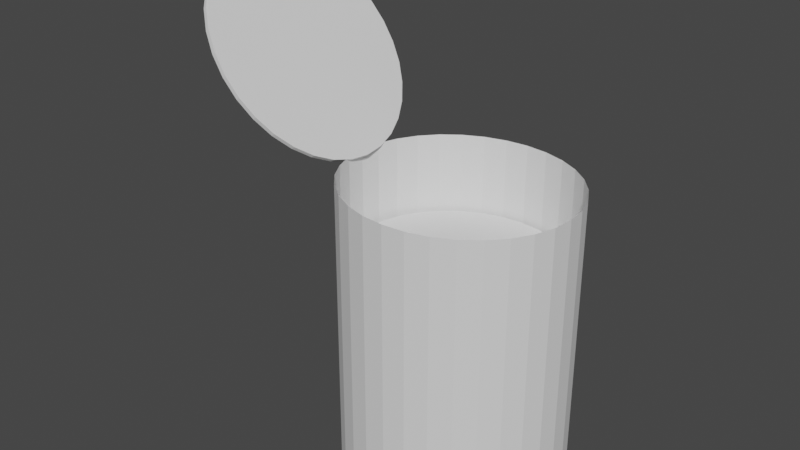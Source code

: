 # Source: CatFoodBrown.blend  (saved by Blender 2.82.7; exported with 4.5.12 LTS)
import bpy
from mathutils import Matrix  # noqa: F401  (used for matrix-valued properties, if any)

bpy.ops.wm.read_factory_settings(use_empty=True)
scene = bpy.context.scene
scene.name = 'Scene'

# ---- collections
col_collection = bpy.data.collections.new('Collection'); scene.collection.children.link(col_collection)

# ---- world
world_world = bpy.data.worlds.new('World'); scene.world = world_world
world_world.use_nodes = True; world_world.node_tree.nodes.clear()
_N = world_world.node_tree.nodes; _L = world_world.node_tree.links
n0 = _N.new('ShaderNodeOutputWorld'); n0.name = 'World Output'; n0.location = (300, 300)
n1 = _N.new('ShaderNodeBackground'); n1.name = 'Background'; n1.location = (10, 300)
n1.inputs[0].default_value = (0.05088, 0.05088, 0.05088, 1.0)
_L.new(n1.outputs[0], n0.inputs[0])
n0.is_active_output = True
world_world.color = (0.05088, 0.05088, 0.05088)
world_world.use_sun_shadow = False
world_world.sun_shadow_jitter_overblur = 0.0

# ---- meshes
me_cylinder = bpy.data.meshes.new('Cylinder')
me_cylinder.from_pydata([(0.0, 1.0, -1.0), (0.0, 1.0, 1.0), (0.1951, 0.9808, -1.0), (0.1951, 0.9808, 1.0), (0.3827, 0.9239, -1.0), (0.3827, 0.9239, 1.0), (0.5556, 0.8315, -1.0), (0.5556, 0.8315, 1.0), (0.7071, 0.7071, -1.0), (0.7071, 0.7071, 1.0), (0.8315, 0.5556, -1.0), (0.8315, 0.5556, 1.0), (0.9239, 0.3827, -1.0), (0.9239, 0.3827, 1.0), (0.9808, 0.1951, -1.0), (0.9808, 0.1951, 1.0), (1.0, 7.55e-08, -1.0), (1.0, 7.55e-08, 1.0), (0.9808, -0.1951, -1.0), (0.9808, -0.1951, 1.0), (0.9239, -0.3827, -1.0), (0.9239, -0.3827, 1.0), (0.8315, -0.5556, -1.0), (0.8315, -0.5556, 1.0), (0.7071, -0.7071, -1.0), (0.7071, -0.7071, 1.0), (0.5556, -0.8315, -1.0), (0.5556, -0.8315, 1.0), (0.3827, -0.9239, -1.0), (0.3827, -0.9239, 1.0), (0.1951, -0.9808, -1.0), (0.1951, -0.9808, 1.0), (-3.258e-07, -1.0, -1.0), (-3.258e-07, -1.0, 1.0), (-0.1951, -0.9808, -1.0), (-0.1951, -0.9808, 1.0), (-0.3827, -0.9239, -1.0), (-0.3827, -0.9239, 1.0), (-0.5556, -0.8315, -1.0), (-0.5556, -0.8315, 1.0), (-0.7071, -0.7071, -1.0), (-0.7071, -0.7071, 1.0), (-0.8315, -0.5556, -1.0), (-0.8315, -0.5556, 1.0), (-0.9239, -0.3827, -1.0), (-0.9239, -0.3827, 1.0), (-0.9808, -0.1951, -1.0), (-0.9808, -0.1951, 1.0), (-1.0, 9.656e-07, -1.0), (-1.0, 9.656e-07, 1.0), (-0.9808, 0.1951, -1.0), (-0.9808, 0.1951, 1.0), (-0.9239, 0.3827, -1.0), (-0.9239, 0.3827, 1.0), (-0.8315, 0.5556, -1.0), (-0.8315, 0.5556, 1.0), (-0.7071, 0.7071, -1.0), (-0.7071, 0.7071, 1.0), (-0.5556, 0.8315, -1.0), (-0.5556, 0.8315, 1.0), (-0.3827, 0.9239, -1.0), (-0.3827, 0.9239, 1.0), (-0.1951, 0.9808, -1.0), (-0.1951, 0.9808, 1.0), (0.002349, 1.04, -1.272), (0.002349, 1.04, 1.796), (0.2111, 1.019, -1.272), (0.2111, 1.019, 1.796), (0.4118, 0.9591, -1.272), (0.4118, 0.9591, 1.796), (0.5967, 0.8611, -1.272), (0.5967, 0.8611, 1.796), (0.7588, 0.7293, -1.272), (0.7588, 0.7293, 1.796), (0.8919, 0.5687, -1.272), (0.8919, 0.5687, 1.796), (0.9907, 0.3855, -1.272), (0.9907, 0.3855, 1.796), (1.052, 0.1867, -1.272), (1.052, 0.1867, 1.796), (1.072, -0.0201, -1.272), (1.072, -0.0201, 1.796), (1.052, -0.2269, -1.272), (1.052, -0.2269, 1.796), (0.9907, -0.4257, -1.272), (0.9907, -0.4257, 1.796), (0.8919, -0.6089, -1.272), (0.8919, -0.6089, 1.796), (0.7588, -0.7695, -1.272), (0.7588, -0.7695, 1.796), (0.5967, -0.9013, -1.272), (0.5967, -0.9013, 1.796), (0.4118, -0.9993, -1.272), (0.4118, -0.9993, 1.796), (0.2111, -1.06, -1.272), (0.2111, -1.06, 1.796), (0.002349, -1.08, -1.272), (0.002349, -1.08, 1.796), (-0.2064, -1.06, -1.272), (-0.2064, -1.06, 1.796), (-0.4071, -0.9993, -1.272), (-0.4071, -0.9993, 1.796), (-0.592, -0.9013, -1.272), (-0.592, -0.9013, 1.796), (-0.7541, -0.7695, -1.272), (-0.7541, -0.7695, 1.796), (-0.8872, -0.6089, -1.272), (-0.8872, -0.6089, 1.796), (-0.986, -0.4257, -1.272), (-0.986, -0.4257, 1.796), (-1.047, -0.2269, -1.272), (-1.047, -0.2269, 1.796), (-1.067, -0.0201, -1.272), (-1.067, -0.0201, 1.796), (-1.047, 0.1867, -1.272), (-1.047, 0.1867, 1.796), (-0.986, 0.3855, -1.272), (-0.986, 0.3855, 1.796), (-0.8872, 0.5687, -1.272), (-0.8872, 0.5687, 1.796), (-0.7541, 0.7293, -1.272), (-0.7541, 0.7293, 1.796), (-0.592, 0.8611, -1.272), (-0.592, 0.8611, 1.796), (-0.4071, 0.9591, -1.272), (-0.4071, 0.9591, 1.796), (-0.2064, 1.019, -1.272), (-0.2064, 1.019, 1.796), (-1.69, 1.04, 2.64), (-1.659, 1.04, 2.666), (-1.562, 1.019, 2.463), (-1.531, 1.019, 2.489), (-1.439, 0.9591, 2.294), (-1.408, 0.9591, 2.32), (-1.326, 0.8611, 2.137), (-1.295, 0.8611, 2.163), (-1.227, 0.7293, 2.0), (-1.195, 0.7293, 2.026), (-1.145, 0.5687, 1.887), (-1.114, 0.5687, 1.913), (-1.084, 0.3855, 1.803), (-1.053, 0.3855, 1.829), (-1.047, 0.1867, 1.752), (-1.016, 0.1867, 1.778), (-1.035, -0.0201, 1.734), (-1.003, -0.0201, 1.76), (-1.047, -0.2269, 1.752), (-1.016, -0.2269, 1.778), (-1.084, -0.4257, 1.803), (-1.053, -0.4257, 1.829), (-1.145, -0.6089, 1.887), (-1.114, -0.6089, 1.913), (-1.227, -0.7695, 2.0), (-1.195, -0.7695, 2.026), (-1.326, -0.9013, 2.137), (-1.295, -0.9013, 2.163), (-1.439, -0.9993, 2.294), (-1.408, -0.9993, 2.32), (-1.562, -1.06, 2.463), (-1.531, -1.06, 2.489), (-1.69, -1.08, 2.64), (-1.659, -1.08, 2.666), (-1.818, -1.06, 2.817), (-1.786, -1.06, 2.843), (-1.941, -0.9993, 2.987), (-1.909, -0.9993, 3.013), (-2.054, -0.9013, 3.143), (-2.023, -0.9013, 3.169), (-2.153, -0.7695, 3.281), (-2.122, -0.7695, 3.307), (-2.235, -0.6089, 3.393), (-2.203, -0.6089, 3.419), (-2.295, -0.4257, 3.477), (-2.264, -0.4257, 3.503), (-2.333, -0.2269, 3.528), (-2.301, -0.2269, 3.554), (-2.345, -0.0201, 3.546), (-2.314, -0.0201, 3.572), (-2.333, 0.1867, 3.528), (-2.301, 0.1867, 3.554), (-2.295, 0.3855, 3.477), (-2.264, 0.3855, 3.503), (-2.235, 0.5687, 3.393), (-2.203, 0.5687, 3.419), (-2.153, 0.7293, 3.281), (-2.122, 0.7293, 3.307), (-2.054, 0.8611, 3.143), (-2.023, 0.8611, 3.169), (-1.941, 0.9591, 2.987), (-1.909, 0.9591, 3.013), (-1.818, 1.019, 2.817), (-1.786, 1.019, 2.843)], [], [(0, 1, 3, 2), (2, 3, 5, 4), (4, 5, 7, 6), (6, 7, 9, 8), (8, 9, 11, 10), (10, 11, 13, 12), (12, 13, 15, 14), (14, 15, 17, 16), (16, 17, 19, 18), (18, 19, 21, 20), (20, 21, 23, 22), (22, 23, 25, 24), (24, 25, 27, 26), (26, 27, 29, 28), (28, 29, 31, 30), (30, 31, 33, 32), (32, 33, 35, 34), (34, 35, 37, 36), (36, 37, 39, 38), (38, 39, 41, 40), (40, 41, 43, 42), (42, 43, 45, 44), (44, 45, 47, 46), (46, 47, 49, 48), (48, 49, 51, 50), (50, 51, 53, 52), (52, 53, 55, 54), (54, 55, 57, 56), (56, 57, 59, 58), (58, 59, 61, 60), (3, 1, 63, 61, 59, 57, 55, 53, 51, 49, 47, 45, 43, 41, 39, 37, 35, 33, 31, 29, 27, 25, 23, 21, 19, 17, 15, 13, 11, 9, 7, 5), (60, 61, 63, 62), (62, 63, 1, 0), (0, 2, 4, 6, 8, 10, 12, 14, 16, 18, 20, 22, 24, 26, 28, 30, 32, 34, 36, 38, 40, 42, 44, 46, 48, 50, 52, 54, 56, 58, 60, 62), (64, 65, 67, 66), (66, 67, 69, 68), (68, 69, 71, 70), (70, 71, 73, 72), (72, 73, 75, 74), (74, 75, 77, 76), (76, 77, 79, 78), (78, 79, 81, 80), (80, 81, 83, 82), (82, 83, 85, 84), (84, 85, 87, 86), (86, 87, 89, 88), (88, 89, 91, 90), (90, 91, 93, 92), (92, 93, 95, 94), (94, 95, 97, 96), (96, 97, 99, 98), (98, 99, 101, 100), (100, 101, 103, 102), (102, 103, 105, 104), (104, 105, 107, 106), (106, 107, 109, 108), (108, 109, 111, 110), (110, 111, 113, 112), (112, 113, 115, 114), (114, 115, 117, 116), (116, 117, 119, 118), (118, 119, 121, 120), (120, 121, 123, 122), (122, 123, 125, 124), (124, 125, 127, 126), (126, 127, 65, 64), (64, 66, 68, 70, 72, 74, 76, 78, 80, 82, 84, 86, 88, 90, 92, 94, 96, 98, 100, 102, 104, 106, 108, 110, 112, 114, 116, 118, 120, 122, 124, 126), (128, 129, 131, 130), (130, 131, 133, 132), (132, 133, 135, 134), (134, 135, 137, 136), (136, 137, 139, 138), (138, 139, 141, 140), (140, 141, 143, 142), (142, 143, 145, 144), (144, 145, 147, 146), (146, 147, 149, 148), (148, 149, 151, 150), (150, 151, 153, 152), (152, 153, 155, 154), (154, 155, 157, 156), (156, 157, 159, 158), (158, 159, 161, 160), (160, 161, 163, 162), (162, 163, 165, 164), (164, 165, 167, 166), (166, 167, 169, 168), (168, 169, 171, 170), (170, 171, 173, 172), (172, 173, 175, 174), (174, 175, 177, 176), (176, 177, 179, 178), (178, 179, 181, 180), (180, 181, 183, 182), (182, 183, 185, 184), (184, 185, 187, 186), (186, 187, 189, 188), (131, 129, 191, 189, 187, 185, 183, 181, 179, 177, 175, 173, 171, 169, 167, 165, 163, 161, 159, 157, 155, 153, 151, 149, 147, 145, 143, 141, 139, 137, 135, 133), (188, 189, 191, 190), (190, 191, 129, 128), (128, 130, 132, 134, 136, 138, 140, 142, 144, 146, 148, 150, 152, 154, 156, 158, 160, 162, 164, 166, 168, 170, 172, 174, 176, 178, 180, 182, 184, 186, 188, 190)])
_uv = me_cylinder.uv_layers.new(name='UVMap')
_uv.uv.foreach_set('vector', [1.0, 0.5, 1.0, 1.0, 0.9688, 1.0, 0.9688, 0.5, 0.9688, 0.5, 0.9688, 1.0, 0.9375, 1.0, 0.9375, 0.5, 0.9375, 0.5, 0.9375, 1.0, 0.9062, 1.0, 0.9062, 0.5, 0.9062, 0.5, 0.9062, 1.0, 0.875, 1.0, 0.875, 0.5, 0.875, 0.5, 0.875, 1.0, 0.8438, 1.0, 0.8438, 0.5, 0.8438, 0.5, 0.8438, 1.0, 0.8125, 1.0, 0.8125, 0.5, 0.8125, 0.5, 0.8125, 1.0, 0.7812, 1.0, 0.7812, 0.5, 0.7812, 0.5, 0.7812, 1.0, 0.75, 1.0, 0.75, 0.5, 0.75, 0.5, 0.75, 1.0, 0.7188, 1.0, 0.7188, 0.5, 0.7188, 0.5, 0.7188, 1.0, 0.6875, 1.0, 0.6875, 0.5, 0.6875, 0.5, 0.6875, 1.0, 0.6562, 1.0, 0.6562, 0.5, 0.6562, 0.5, 0.6562, 1.0, 0.625, 1.0, 0.625, 0.5, 0.625, 0.5, 0.625, 1.0, 0.5938, 1.0, 0.5938, 0.5, 0.5938, 0.5, 0.5938, 1.0, 0.5625, 1.0, 0.5625, 0.5, 0.5625, 0.5, 0.5625, 1.0, 0.5312, 1.0, 0.5312, 0.5, 0.5312, 0.5, 0.5312, 1.0, 0.5, 1.0, 0.5, 0.5, 0.5, 0.5, 0.5, 1.0, 0.4688, 1.0, 0.4688, 0.5, 0.4688, 0.5, 0.4688, 1.0, 0.4375, 1.0, 0.4375, 0.5, 0.4375, 0.5, 0.4375, 1.0, 0.4062, 1.0, 0.4062, 0.5, 0.4062, 0.5, 0.4062, 1.0, 0.375, 1.0, 0.375, 0.5, 0.375, 0.5, 0.375, 1.0, 0.3438, 1.0, 0.3438, 0.5, 0.3438, 0.5, 0.3438, 1.0, 0.3125, 1.0, 0.3125, 0.5, 0.3125, 0.5, 0.3125, 1.0, 0.2812, 1.0, 0.2812, 0.5, 0.2812, 0.5, 0.2812, 1.0, 0.25, 1.0, 0.25, 0.5, 0.25, 0.5, 0.25, 1.0, 0.2188, 1.0, 0.2188, 0.5, 0.2188, 0.5, 0.2188, 1.0, 0.1875, 1.0, 0.1875, 0.5, 0.1875, 0.5, 0.1875, 1.0, 0.1562, 1.0, 0.1562, 0.5, 0.1562, 0.5, 0.1562, 1.0, 0.125, 1.0, 0.125, 0.5, 0.125, 0.5, 0.125, 1.0, 0.09375, 1.0, 0.09375, 0.5, 0.09375, 0.5, 0.09375, 1.0, 0.0625, 1.0, 0.0625, 0.5, 0.2968, 0.4854, 0.25, 0.49, 0.2032, 0.4854, 0.1582, 0.4717, 0.1167, 0.4496, 0.08029, 0.4197, 0.05045, 0.3833, 0.02827, 0.3418, 0.01461, 0.2968, 0.01, 0.25, 0.01461, 0.2032, 0.02827, 0.1582, 0.05045, 0.1167, 0.08029, 0.08029, 0.1167, 0.05045, 0.1582, 0.02827, 0.2032, 0.01461, 0.25, 0.01, 0.2968, 0.01461, 0.3418, 0.02827, 0.3833, 0.05045, 0.4197, 0.08029, 0.4496, 0.1167, 0.4717, 0.1582, 0.4854, 0.2032, 0.49, 0.25, 0.4854, 0.2968, 0.4717, 0.3418, 0.4496, 0.3833, 0.4197, 0.4197, 0.3833, 0.4496, 0.3418, 0.4717, 0.0625, 0.5, 0.0625, 1.0, 0.03125, 1.0, 0.03125, 0.5, 0.03125, 0.5, 0.03125, 1.0, 0.0, 1.0, 0.0, 0.5, 0.75, 0.49, 0.7968, 0.4854, 0.8418, 0.4717, 0.8833, 0.4496, 0.9197, 0.4197, 0.9496, 0.3833, 0.9717, 0.3418, 0.9854, 0.2968, 0.99, 0.25, 0.9854, 0.2032, 0.9717, 0.1582, 0.9496, 0.1167, 0.9197, 0.08029, 0.8833, 0.05045, 0.8418, 0.02827, 0.7968, 0.01461, 0.75, 0.01, 0.7032, 0.01461, 0.6582, 0.02827, 0.6167, 0.05045, 0.5803, 0.08029, 0.5504, 0.1167, 0.5283, 0.1582, 0.5146, 0.2032, 0.51, 0.25, 0.5146, 0.2968, 0.5283, 0.3418, 0.5504, 0.3833, 0.5803, 0.4197, 0.6167, 0.4496, 0.6582, 0.4717, 0.7032, 0.4854, 1.0, 0.5, 1.0, 1.0, 0.9688, 1.0, 0.9688, 0.5, 0.9688, 0.5, 0.9688, 1.0, 0.9375, 1.0, 0.9375, 0.5, 0.9375, 0.5, 0.9375, 1.0, 0.9062, 1.0, 0.9062, 0.5, 0.9062, 0.5, 0.9062, 1.0, 0.875, 1.0, 0.875, 0.5, 0.875, 0.5, 0.875, 1.0, 0.8438, 1.0, 0.8438, 0.5, 0.8438, 0.5, 0.8438, 1.0, 0.8125, 1.0, 0.8125, 0.5, 0.8125, 0.5, 0.8125, 1.0, 0.7812, 1.0, 0.7812, 0.5, 0.7812, 0.5, 0.7812, 1.0, 0.75, 1.0, 0.75, 0.5, 0.75, 0.5, 0.75, 1.0, 0.7188, 1.0, 0.7188, 0.5, 0.7188, 0.5, 0.7188, 1.0, 0.6875, 1.0, 0.6875, 0.5, 0.6875, 0.5, 0.6875, 1.0, 0.6562, 1.0, 0.6562, 0.5, 0.6562, 0.5, 0.6562, 1.0, 0.625, 1.0, 0.625, 0.5, 0.625, 0.5, 0.625, 1.0, 0.5938, 1.0, 0.5938, 0.5, 0.5938, 0.5, 0.5938, 1.0, 0.5625, 1.0, 0.5625, 0.5, 0.5625, 0.5, 0.5625, 1.0, 0.5312, 1.0, 0.5312, 0.5, 0.5312, 0.5, 0.5312, 1.0, 0.5, 1.0, 0.5, 0.5, 0.5, 0.5, 0.5, 1.0, 0.4688, 1.0, 0.4688, 0.5, 0.4688, 0.5, 0.4688, 1.0, 0.4375, 1.0, 0.4375, 0.5, 0.4375, 0.5, 0.4375, 1.0, 0.4062, 1.0, 0.4062, 0.5, 0.4062, 0.5, 0.4062, 1.0, 0.375, 1.0, 0.375, 0.5, 0.375, 0.5, 0.375, 1.0, 0.3438, 1.0, 0.3438, 0.5, 0.3438, 0.5, 0.3438, 1.0, 0.3125, 1.0, 0.3125, 0.5, 0.3125, 0.5, 0.3125, 1.0, 0.2812, 1.0, 0.2812, 0.5, 0.2812, 0.5, 0.2812, 1.0, 0.25, 1.0, 0.25, 0.5, 0.25, 0.5, 0.25, 1.0, 0.2188, 1.0, 0.2188, 0.5, 0.2188, 0.5, 0.2188, 1.0, 0.1875, 1.0, 0.1875, 0.5, 0.1875, 0.5, 0.1875, 1.0, 0.1562, 1.0, 0.1562, 0.5, 0.1562, 0.5, 0.1562, 1.0, 0.125, 1.0, 0.125, 0.5, 0.125, 0.5, 0.125, 1.0, 0.09375, 1.0, 0.09375, 0.5, 0.09375, 0.5, 0.09375, 1.0, 0.0625, 1.0, 0.0625, 0.5, 0.0625, 0.5, 0.0625, 1.0, 0.03125, 1.0, 0.03125, 0.5, 0.03125, 0.5, 0.03125, 1.0, 0.0, 1.0, 0.0, 0.5, 0.75, 0.49, 0.7968, 0.4854, 0.8418, 0.4717, 0.8833, 0.4496, 0.9197, 0.4197, 0.9496, 0.3833, 0.9717, 0.3418, 0.9854, 0.2968, 0.99, 0.25, 0.9854, 0.2032, 0.9717, 0.1582, 0.9496, 0.1167, 0.9197, 0.08029, 0.8833, 0.05045, 0.8418, 0.02827, 0.7968, 0.01461, 0.75, 0.01, 0.7032, 0.01461, 0.6582, 0.02827, 0.6167, 0.05045, 0.5803, 0.08029, 0.5504, 0.1167, 0.5283, 0.1582, 0.5146, 0.2032, 0.51, 0.25, 0.5146, 0.2968, 0.5283, 0.3418, 0.5504, 0.3833, 0.5803, 0.4197, 0.6167, 0.4496, 0.6582, 0.4717, 0.7032, 0.4854, 1.0, 0.5, 1.0, 1.0, 0.9688, 1.0, 0.9688, 0.5, 0.9688, 0.5, 0.9688, 1.0, 0.9375, 1.0, 0.9375, 0.5, 0.9375, 0.5, 0.9375, 1.0, 0.9062, 1.0, 0.9062, 0.5, 0.9062, 0.5, 0.9062, 1.0, 0.875, 1.0, 0.875, 0.5, 0.875, 0.5, 0.875, 1.0, 0.8438, 1.0, 0.8438, 0.5, 0.8438, 0.5, 0.8438, 1.0, 0.8125, 1.0, 0.8125, 0.5, 0.8125, 0.5, 0.8125, 1.0, 0.7812, 1.0, 0.7812, 0.5, 0.7812, 0.5, 0.7812, 1.0, 0.75, 1.0, 0.75, 0.5, 0.75, 0.5, 0.75, 1.0, 0.7188, 1.0, 0.7188, 0.5, 0.7188, 0.5, 0.7188, 1.0, 0.6875, 1.0, 0.6875, 0.5, 0.6875, 0.5, 0.6875, 1.0, 0.6562, 1.0, 0.6562, 0.5, 0.6562, 0.5, 0.6562, 1.0, 0.625, 1.0, 0.625, 0.5, 0.625, 0.5, 0.625, 1.0, 0.5938, 1.0, 0.5938, 0.5, 0.5938, 0.5, 0.5938, 1.0, 0.5625, 1.0, 0.5625, 0.5, 0.5625, 0.5, 0.5625, 1.0, 0.5312, 1.0, 0.5312, 0.5, 0.5312, 0.5, 0.5312, 1.0, 0.5, 1.0, 0.5, 0.5, 0.5, 0.5, 0.5, 1.0, 0.4688, 1.0, 0.4688, 0.5, 0.4688, 0.5, 0.4688, 1.0, 0.4375, 1.0, 0.4375, 0.5, 0.4375, 0.5, 0.4375, 1.0, 0.4062, 1.0, 0.4062, 0.5, 0.4062, 0.5, 0.4062, 1.0, 0.375, 1.0, 0.375, 0.5, 0.375, 0.5, 0.375, 1.0, 0.3438, 1.0, 0.3438, 0.5, 0.3438, 0.5, 0.3438, 1.0, 0.3125, 1.0, 0.3125, 0.5, 0.3125, 0.5, 0.3125, 1.0, 0.2812, 1.0, 0.2812, 0.5, 0.2812, 0.5, 0.2812, 1.0, 0.25, 1.0, 0.25, 0.5, 0.25, 0.5, 0.25, 1.0, 0.2188, 1.0, 0.2188, 0.5, 0.2188, 0.5, 0.2188, 1.0, 0.1875, 1.0, 0.1875, 0.5, 0.1875, 0.5, 0.1875, 1.0, 0.1562, 1.0, 0.1562, 0.5, 0.1562, 0.5, 0.1562, 1.0, 0.125, 1.0, 0.125, 0.5, 0.125, 0.5, 0.125, 1.0, 0.09375, 1.0, 0.09375, 0.5, 0.09375, 0.5, 0.09375, 1.0, 0.0625, 1.0, 0.0625, 0.5, 0.2968, 0.4854, 0.25, 0.49, 0.2032, 0.4854, 0.1582, 0.4717, 0.1167, 0.4496, 0.08029, 0.4197, 0.05045, 0.3833, 0.02827, 0.3418, 0.01461, 0.2968, 0.01, 0.25, 0.01461, 0.2032, 0.02827, 0.1582, 0.05045, 0.1167, 0.08029, 0.08029, 0.1167, 0.05045, 0.1582, 0.02827, 0.2032, 0.01461, 0.25, 0.01, 0.2968, 0.01461, 0.3418, 0.02827, 0.3833, 0.05045, 0.4197, 0.08029, 0.4496, 0.1167, 0.4717, 0.1582, 0.4854, 0.2032, 0.49, 0.25, 0.4854, 0.2968, 0.4717, 0.3418, 0.4496, 0.3833, 0.4197, 0.4197, 0.3833, 0.4496, 0.3418, 0.4717, 0.0625, 0.5, 0.0625, 1.0, 0.03125, 1.0, 0.03125, 0.5, 0.03125, 0.5, 0.03125, 1.0, 0.0, 1.0, 0.0, 0.5, 0.75, 0.49, 0.7968, 0.4854, 0.8418, 0.4717, 0.8833, 0.4496, 0.9197, 0.4197, 0.9496, 0.3833, 0.9717, 0.3418, 0.9854, 0.2968, 0.99, 0.25, 0.9854, 0.2032, 0.9717, 0.1582, 0.9496, 0.1167, 0.9197, 0.08029, 0.8833, 0.05045, 0.8418, 0.02827, 0.7968, 0.01461, 0.75, 0.01, 0.7032, 0.01461, 0.6582, 0.02827, 0.6167, 0.05045, 0.5803, 0.08029, 0.5504, 0.1167, 0.5283, 0.1582, 0.5146, 0.2032, 0.51, 0.25, 0.5146, 0.2968, 0.5283, 0.3418, 0.5504, 0.3833, 0.5803, 0.4197, 0.6167, 0.4496, 0.6582, 0.4717, 0.7032, 0.4854])
_ca = me_cylinder.color_attributes.new('Col', 'BYTE_COLOR', 'CORNER')
_ca.data.foreach_set('color', [0.2051, 0.02956, 0.004391, 1.0, 0.2051, 0.02956, 0.004391, 1.0, 0.2051, 0.02956, 0.004391, 1.0, 0.2051, 0.02956, 0.004391, 1.0, 0.2051, 0.02956, 0.004391, 1.0, 0.2051, 0.02956, 0.004391, 1.0, 0.2051, 0.02956, 0.004391, 1.0, 0.2051, 0.02956, 0.004391, 1.0, 0.2051, 0.02956, 0.004391, 1.0, 0.2051, 0.02956, 0.004391, 1.0, 0.2051, 0.02956, 0.004391, 1.0, 0.2051, 0.02956, 0.004391, 1.0, 0.2051, 0.02956, 0.004391, 1.0, 0.2051, 0.02956, 0.004391, 1.0, 0.2051, 0.02956, 0.004391, 1.0, 0.2051, 0.02956, 0.004391, 1.0, 0.2051, 0.02956, 0.004391, 1.0, 0.2051, 0.02956, 0.004391, 1.0, 0.2051, 0.02956, 0.004391, 1.0, 0.2051, 0.02956, 0.004391, 1.0, 0.2051, 0.02956, 0.004391, 1.0, 0.2051, 0.02956, 0.004391, 1.0, 0.2051, 0.02956, 0.004391, 1.0, 0.2051, 0.02956, 0.004391, 1.0, 0.2051, 0.02956, 0.004391, 1.0, 0.2051, 0.02956, 0.004391, 1.0, 0.2051, 0.02956, 0.004391, 1.0, 0.2051, 0.02956, 0.004391, 1.0, 0.2051, 0.02956, 0.004391, 1.0, 0.2051, 0.02956, 0.004391, 1.0, 0.2051, 0.02956, 0.004391, 1.0, 0.2051, 0.02956, 0.004391, 1.0, 0.2051, 0.02956, 0.004391, 1.0, 0.2051, 0.02956, 0.004391, 1.0, 0.2051, 0.02956, 0.004391, 1.0, 0.2051, 0.02956, 0.004391, 1.0, 0.2051, 0.02956, 0.004391, 1.0, 0.2051, 0.02956, 0.004391, 1.0, 0.2051, 0.02956, 0.004391, 1.0, 0.2051, 0.02956, 0.004391, 1.0, 0.2051, 0.02956, 0.004391, 1.0, 0.2051, 0.02956, 0.004391, 1.0, 0.2051, 0.02956, 0.004391, 1.0, 0.2051, 0.02956, 0.004391, 1.0, 0.2051, 0.02956, 0.004391, 1.0, 0.2051, 0.02956, 0.004391, 1.0, 0.2051, 0.02956, 0.004391, 1.0, 0.2051, 0.02956, 0.004391, 1.0, 0.2051, 0.02956, 0.004391, 1.0, 0.2051, 0.02956, 0.004391, 1.0, 0.2051, 0.02956, 0.004391, 1.0, 0.2051, 0.02956, 0.004391, 1.0, 0.2051, 0.02956, 0.004391, 1.0, 0.2051, 0.02956, 0.004391, 1.0, 0.2051, 0.02956, 0.004391, 1.0, 0.2051, 0.02956, 0.004391, 1.0, 0.2051, 0.02956, 0.004391, 1.0, 0.2051, 0.02956, 0.004391, 1.0, 0.2051, 0.02956, 0.004391, 1.0, 0.2051, 0.02956, 0.004391, 1.0, 0.2051, 0.02956, 0.004391, 1.0, 0.2051, 0.02956, 0.004391, 1.0, 0.2051, 0.02956, 0.004391, 1.0, 0.2051, 0.02956, 0.004391, 1.0, 0.2051, 0.02956, 0.004391, 1.0, 0.2051, 0.02956, 0.004391, 1.0, 0.2051, 0.02956, 0.004391, 1.0, 0.2051, 0.02956, 0.004391, 1.0, 0.2051, 0.02956, 0.004391, 1.0, 0.2051, 0.02956, 0.004391, 1.0, 0.2051, 0.02956, 0.004391, 1.0, 0.2051, 0.02956, 0.004391, 1.0, 0.2051, 0.02956, 0.004391, 1.0, 0.2051, 0.02956, 0.004391, 1.0, 0.2051, 0.02956, 0.004391, 1.0, 0.2051, 0.02956, 0.004391, 1.0, 0.2051, 0.02956, 0.004391, 1.0, 0.2051, 0.02956, 0.004391, 1.0, 0.2051, 0.02956, 0.004391, 1.0, 0.2051, 0.02956, 0.004391, 1.0, 0.2051, 0.02956, 0.004391, 1.0, 0.2051, 0.02956, 0.004391, 1.0, 0.2051, 0.02956, 0.004391, 1.0, 0.2051, 0.02956, 0.004391, 1.0, 0.2051, 0.02956, 0.004391, 1.0, 0.2051, 0.02956, 0.004391, 1.0, 0.2051, 0.02956, 0.004391, 1.0, 0.2051, 0.02956, 0.004391, 1.0, 0.2051, 0.02956, 0.004391, 1.0, 0.2051, 0.02956, 0.004391, 1.0, 0.2051, 0.02956, 0.004391, 1.0, 0.2051, 0.02956, 0.004391, 1.0, 0.2051, 0.02956, 0.004391, 1.0, 0.2051, 0.02956, 0.004391, 1.0, 0.2051, 0.02956, 0.004391, 1.0, 0.2051, 0.02956, 0.004391, 1.0, 0.2051, 0.02956, 0.004391, 1.0, 0.2051, 0.02956, 0.004391, 1.0, 0.2051, 0.02956, 0.004391, 1.0, 0.2051, 0.02956, 0.004391, 1.0, 0.2051, 0.02956, 0.004391, 1.0, 0.2051, 0.02956, 0.004391, 1.0, 0.2051, 0.02956, 0.004391, 1.0, 0.2051, 0.02956, 0.004391, 1.0, 0.2051, 0.02956, 0.004391, 1.0, 0.2051, 0.02956, 0.004391, 1.0, 0.2051, 0.02956, 0.004391, 1.0, 0.2051, 0.02956, 0.004391, 1.0, 0.2051, 0.02956, 0.004391, 1.0, 0.2051, 0.02956, 0.004391, 1.0, 0.2051, 0.02956, 0.004391, 1.0, 0.2051, 0.02956, 0.004391, 1.0, 0.2051, 0.02956, 0.004391, 1.0, 0.2051, 0.02956, 0.004391, 1.0, 0.2051, 0.02956, 0.004391, 1.0, 0.2051, 0.02956, 0.004391, 1.0, 0.2051, 0.02956, 0.004391, 1.0, 0.2051, 0.02956, 0.004391, 1.0, 0.2051, 0.02956, 0.004391, 1.0, 0.2051, 0.02956, 0.004391, 1.0, 0.2051, 0.02956, 0.004391, 1.0, 0.2051, 0.02956, 0.004391, 1.0, 0.2051, 0.02956, 0.004391, 1.0, 0.2051, 0.02956, 0.004391, 1.0, 0.2051, 0.02956, 0.004391, 1.0, 0.2051, 0.02956, 0.004391, 1.0, 0.2051, 0.02956, 0.004391, 1.0, 0.2051, 0.02956, 0.004391, 1.0, 0.2051, 0.02956, 0.004391, 1.0, 0.2051, 0.02956, 0.004391, 1.0, 0.2051, 0.02956, 0.004391, 1.0, 0.2051, 0.02956, 0.004391, 1.0, 0.2051, 0.02956, 0.004391, 1.0, 0.2051, 0.02956, 0.004391, 1.0, 0.2051, 0.02956, 0.004391, 1.0, 0.2051, 0.02956, 0.004391, 1.0, 0.2051, 0.02956, 0.004391, 1.0, 0.2051, 0.02956, 0.004391, 1.0, 0.2051, 0.02956, 0.004391, 1.0, 0.2051, 0.02956, 0.004391, 1.0, 0.2051, 0.02956, 0.004391, 1.0, 0.2051, 0.02956, 0.004391, 1.0, 0.2051, 0.02956, 0.004391, 1.0, 0.2051, 0.02956, 0.004391, 1.0, 0.2051, 0.02956, 0.004391, 1.0, 0.2051, 0.02956, 0.004391, 1.0, 0.2051, 0.02956, 0.004391, 1.0, 0.2051, 0.02956, 0.004391, 1.0, 0.2051, 0.02956, 0.004391, 1.0, 0.2051, 0.02956, 0.004391, 1.0, 0.2051, 0.02956, 0.004391, 1.0, 0.2051, 0.02956, 0.004391, 1.0, 0.2051, 0.02956, 0.004391, 1.0, 0.2051, 0.02956, 0.004391, 1.0, 0.2051, 0.02956, 0.004391, 1.0, 0.2051, 0.02956, 0.004391, 1.0, 0.2051, 0.02956, 0.004391, 1.0, 0.2051, 0.02956, 0.004391, 1.0, 0.2051, 0.02956, 0.004391, 1.0, 0.2051, 0.02956, 0.004391, 1.0, 0.2051, 0.02956, 0.004391, 1.0, 0.2051, 0.02956, 0.004391, 1.0, 0.2051, 0.02956, 0.004391, 1.0, 0.2051, 0.02956, 0.004391, 1.0, 0.2051, 0.02956, 0.004391, 1.0, 0.2051, 0.02956, 0.004391, 1.0, 0.2051, 0.02956, 0.004391, 1.0, 0.2051, 0.02956, 0.004391, 1.0, 0.2051, 0.02956, 0.004391, 1.0, 0.2051, 0.02956, 0.004391, 1.0, 0.2051, 0.02956, 0.004391, 1.0, 0.2051, 0.02956, 0.004391, 1.0, 0.2051, 0.02956, 0.004391, 1.0, 0.2051, 0.02956, 0.004391, 1.0, 0.2051, 0.02956, 0.004391, 1.0, 0.2051, 0.02956, 0.004391, 1.0, 0.2051, 0.02956, 0.004391, 1.0, 0.2051, 0.02956, 0.004391, 1.0, 0.2051, 0.02956, 0.004391, 1.0, 0.2051, 0.02956, 0.004391, 1.0, 0.2051, 0.02956, 0.004391, 1.0, 0.2051, 0.02956, 0.004391, 1.0, 0.2051, 0.02956, 0.004391, 1.0, 0.2051, 0.02956, 0.004391, 1.0, 0.2051, 0.02956, 0.004391, 1.0, 0.2051, 0.02956, 0.004391, 1.0, 0.2051, 0.02956, 0.004391, 1.0, 0.2051, 0.02956, 0.004391, 1.0, 0.2051, 0.02956, 0.004391, 1.0, 0.2051, 0.02956, 0.004391, 1.0, 0.2051, 0.02956, 0.004391, 1.0, 0.2051, 0.02956, 0.004391, 1.0, 0.3864, 0.4287, 0.4508, 1.0, 0.3864, 0.4287, 0.4508, 1.0, 0.3864, 0.4287, 0.4508, 1.0, 0.3864, 0.4287, 0.4508, 1.0, 0.3864, 0.4287, 0.4508, 1.0, 0.3864, 0.4287, 0.4508, 1.0, 0.3864, 0.4287, 0.4508, 1.0, 0.3864, 0.4287, 0.4508, 1.0, 0.3864, 0.4287, 0.4508, 1.0, 0.3864, 0.4287, 0.4508, 1.0, 0.3864, 0.4287, 0.4508, 1.0, 0.3864, 0.4287, 0.4508, 1.0, 0.3864, 0.4287, 0.4508, 1.0, 0.3864, 0.4287, 0.4508, 1.0, 0.3864, 0.4287, 0.4508, 1.0, 0.3864, 0.4287, 0.4508, 1.0, 0.3864, 0.4287, 0.4508, 1.0, 0.3864, 0.4287, 0.4508, 1.0, 0.3864, 0.4287, 0.4508, 1.0, 0.3864, 0.4287, 0.4508, 1.0, 0.3864, 0.4287, 0.4508, 1.0, 0.3864, 0.4287, 0.4508, 1.0, 0.3864, 0.4287, 0.4508, 1.0, 0.3864, 0.4287, 0.4508, 1.0, 0.3864, 0.4287, 0.4508, 1.0, 0.3864, 0.4287, 0.4508, 1.0, 0.3864, 0.4287, 0.4508, 1.0, 0.3864, 0.4287, 0.4508, 1.0, 0.3864, 0.4287, 0.4508, 1.0, 0.3864, 0.4287, 0.4508, 1.0, 0.3864, 0.4287, 0.4508, 1.0, 0.3864, 0.4287, 0.4508, 1.0, 0.3864, 0.4287, 0.4508, 1.0, 0.3864, 0.4287, 0.4508, 1.0, 0.3864, 0.4287, 0.4508, 1.0, 0.3864, 0.4287, 0.4508, 1.0, 0.3864, 0.4287, 0.4508, 1.0, 0.3864, 0.4287, 0.4508, 1.0, 0.3864, 0.4287, 0.4508, 1.0, 0.3864, 0.4287, 0.4508, 1.0, 0.3864, 0.4287, 0.4508, 1.0, 0.3864, 0.4287, 0.4508, 1.0, 0.3864, 0.4287, 0.4508, 1.0, 0.3864, 0.4287, 0.4508, 1.0, 0.3864, 0.4287, 0.4508, 1.0, 0.3864, 0.4287, 0.4508, 1.0, 0.3864, 0.4287, 0.4508, 1.0, 0.3864, 0.4287, 0.4508, 1.0, 0.3864, 0.4287, 0.4508, 1.0, 0.3864, 0.4287, 0.4508, 1.0, 0.3864, 0.4287, 0.4508, 1.0, 0.3864, 0.4287, 0.4508, 1.0, 0.3864, 0.4287, 0.4508, 1.0, 0.3864, 0.4287, 0.4508, 1.0, 0.3864, 0.4287, 0.4508, 1.0, 0.3864, 0.4287, 0.4508, 1.0, 0.3864, 0.4287, 0.4508, 1.0, 0.3864, 0.4287, 0.4508, 1.0, 0.3864, 0.4287, 0.4508, 1.0, 0.3864, 0.4287, 0.4508, 1.0, 0.3864, 0.4287, 0.4508, 1.0, 0.3864, 0.4287, 0.4508, 1.0, 0.3864, 0.4287, 0.4508, 1.0, 0.3864, 0.4287, 0.4508, 1.0, 0.3864, 0.4287, 0.4508, 1.0, 0.3864, 0.4287, 0.4508, 1.0, 0.3864, 0.4287, 0.4508, 1.0, 0.3864, 0.4287, 0.4508, 1.0, 0.3864, 0.4287, 0.4508, 1.0, 0.3864, 0.4287, 0.4508, 1.0, 0.3864, 0.4287, 0.4508, 1.0, 0.3864, 0.4287, 0.4508, 1.0, 0.3864, 0.4287, 0.4508, 1.0, 0.3864, 0.4287, 0.4508, 1.0, 0.3864, 0.4287, 0.4508, 1.0, 0.3864, 0.4287, 0.4508, 1.0, 0.3864, 0.4287, 0.4508, 1.0, 0.3864, 0.4287, 0.4508, 1.0, 0.3864, 0.4287, 0.4508, 1.0, 0.3864, 0.4287, 0.4508, 1.0, 0.3864, 0.4287, 0.4508, 1.0, 0.3864, 0.4287, 0.4508, 1.0, 0.3864, 0.4287, 0.4508, 1.0, 0.3864, 0.4287, 0.4508, 1.0, 0.3864, 0.4287, 0.4508, 1.0, 0.3864, 0.4287, 0.4508, 1.0, 0.3864, 0.4287, 0.4508, 1.0, 0.3864, 0.4287, 0.4508, 1.0, 0.3864, 0.4287, 0.4508, 1.0, 0.3864, 0.4287, 0.4508, 1.0, 0.3864, 0.4287, 0.4508, 1.0, 0.3864, 0.4287, 0.4508, 1.0, 0.3864, 0.4287, 0.4508, 1.0, 0.3864, 0.4287, 0.4508, 1.0, 0.3864, 0.4287, 0.4508, 1.0, 0.3864, 0.4287, 0.4508, 1.0, 0.3864, 0.4287, 0.4508, 1.0, 0.3864, 0.4287, 0.4508, 1.0, 0.3864, 0.4287, 0.4508, 1.0, 0.3864, 0.4287, 0.4508, 1.0, 0.3864, 0.4287, 0.4508, 1.0, 0.3864, 0.4287, 0.4508, 1.0, 0.3864, 0.4287, 0.4508, 1.0, 0.3864, 0.4287, 0.4508, 1.0, 0.3864, 0.4287, 0.4508, 1.0, 0.3864, 0.4287, 0.4508, 1.0, 0.3864, 0.4287, 0.4508, 1.0, 0.3864, 0.4287, 0.4508, 1.0, 0.3864, 0.4287, 0.4508, 1.0, 0.3864, 0.4287, 0.4508, 1.0, 0.3864, 0.4287, 0.4508, 1.0, 0.3864, 0.4287, 0.4508, 1.0, 0.3864, 0.4287, 0.4508, 1.0, 0.3864, 0.4287, 0.4508, 1.0, 0.3864, 0.4287, 0.4508, 1.0, 0.3864, 0.4287, 0.4508, 1.0, 0.3864, 0.4287, 0.4508, 1.0, 0.3864, 0.4287, 0.4508, 1.0, 0.3864, 0.4287, 0.4508, 1.0, 0.3864, 0.4287, 0.4508, 1.0, 0.3864, 0.4287, 0.4508, 1.0, 0.3864, 0.4287, 0.4508, 1.0, 0.3864, 0.4287, 0.4508, 1.0, 0.3864, 0.4287, 0.4508, 1.0, 0.3864, 0.4287, 0.4508, 1.0, 0.3864, 0.4287, 0.4508, 1.0, 0.3864, 0.4287, 0.4508, 1.0, 0.3864, 0.4287, 0.4508, 1.0, 0.3864, 0.4287, 0.4508, 1.0, 0.3864, 0.4287, 0.4508, 1.0, 0.3864, 0.4287, 0.4508, 1.0, 0.3864, 0.4287, 0.4508, 1.0, 0.3864, 0.4287, 0.4508, 1.0, 0.3864, 0.4287, 0.4508, 1.0, 0.3864, 0.4287, 0.4508, 1.0, 0.3864, 0.4287, 0.4508, 1.0, 0.3864, 0.4287, 0.4508, 1.0, 0.3864, 0.4287, 0.4508, 1.0, 0.3864, 0.4287, 0.4508, 1.0, 0.3864, 0.4287, 0.4508, 1.0, 0.3864, 0.4287, 0.4508, 1.0, 0.3864, 0.4287, 0.4508, 1.0, 0.3864, 0.4287, 0.4508, 1.0, 0.3864, 0.4287, 0.4508, 1.0, 0.3864, 0.4287, 0.4508, 1.0, 0.3864, 0.4287, 0.4508, 1.0, 0.3864, 0.4287, 0.4508, 1.0, 0.3864, 0.4287, 0.4508, 1.0, 0.3864, 0.4287, 0.4508, 1.0, 0.3864, 0.4287, 0.4508, 1.0, 0.3864, 0.4287, 0.4508, 1.0, 0.3864, 0.4287, 0.4508, 1.0, 0.3864, 0.4287, 0.4508, 1.0, 0.3864, 0.4287, 0.4508, 1.0, 0.3864, 0.4287, 0.4508, 1.0, 0.3864, 0.4287, 0.4508, 1.0, 0.3864, 0.4287, 0.4508, 1.0, 0.3864, 0.4287, 0.4508, 1.0, 0.3864, 0.4287, 0.4508, 1.0, 0.3864, 0.4287, 0.4508, 1.0, 0.3864, 0.4287, 0.4508, 1.0, 0.3864, 0.4287, 0.4508, 1.0, 0.3864, 0.4287, 0.4508, 1.0, 0.3864, 0.4287, 0.4508, 1.0, 0.3864, 0.4287, 0.4508, 1.0, 0.3864, 0.4287, 0.4508, 1.0, 0.3864, 0.4287, 0.4508, 1.0, 0.3864, 0.4287, 0.4508, 1.0, 0.3864, 0.4287, 0.4508, 1.0, 0.3864, 0.4287, 0.4508, 1.0, 0.3864, 0.4287, 0.4508, 1.0, 0.3864, 0.4287, 0.4508, 1.0, 0.3864, 0.4287, 0.4508, 1.0, 0.3864, 0.4287, 0.4508, 1.0, 0.3864, 0.4287, 0.4508, 1.0, 0.3864, 0.4287, 0.4508, 1.0, 0.3864, 0.4287, 0.4508, 1.0, 0.3864, 0.4287, 0.4508, 1.0, 0.3864, 0.4287, 0.4508, 1.0, 0.3864, 0.4287, 0.4508, 1.0, 0.3864, 0.4287, 0.4508, 1.0, 0.3864, 0.4287, 0.4508, 1.0, 0.3864, 0.4287, 0.4508, 1.0, 0.3864, 0.4287, 0.4508, 1.0, 0.3864, 0.4287, 0.4508, 1.0, 0.3864, 0.4287, 0.4508, 1.0, 0.3864, 0.4287, 0.4508, 1.0, 0.3864, 0.4287, 0.4508, 1.0, 0.3864, 0.4287, 0.4508, 1.0, 0.3864, 0.4287, 0.4508, 1.0, 0.3864, 0.4287, 0.4508, 1.0, 0.3864, 0.4287, 0.4508, 1.0, 0.3864, 0.4287, 0.4508, 1.0, 0.3864, 0.4287, 0.4508, 1.0, 0.3864, 0.4287, 0.4508, 1.0, 0.3864, 0.4287, 0.4508, 1.0, 0.3864, 0.4287, 0.4508, 1.0, 0.3864, 0.4287, 0.4508, 1.0, 0.3864, 0.4287, 0.4508, 1.0, 0.3864, 0.4287, 0.4508, 1.0, 0.3864, 0.4287, 0.4508, 1.0, 0.3864, 0.4287, 0.4508, 1.0, 0.3864, 0.4287, 0.4508, 1.0, 0.3864, 0.4287, 0.4508, 1.0, 0.3864, 0.4287, 0.4508, 1.0, 0.3864, 0.4287, 0.4508, 1.0, 0.3864, 0.4287, 0.4508, 1.0, 0.3864, 0.4287, 0.4508, 1.0, 0.3864, 0.4287, 0.4508, 1.0, 0.3864, 0.4287, 0.4508, 1.0, 0.3864, 0.4287, 0.4508, 1.0, 0.3864, 0.4287, 0.4508, 1.0, 0.3864, 0.4287, 0.4508, 1.0, 0.3864, 0.4287, 0.4508, 1.0, 0.3864, 0.4287, 0.4508, 1.0, 0.3864, 0.4287, 0.4508, 1.0, 0.3864, 0.4287, 0.4508, 1.0, 0.3864, 0.4287, 0.4508, 1.0, 0.3864, 0.4287, 0.4508, 1.0, 0.3864, 0.4287, 0.4508, 1.0, 0.3864, 0.4287, 0.4508, 1.0, 0.3864, 0.4287, 0.4508, 1.0, 0.3864, 0.4287, 0.4508, 1.0, 0.3864, 0.4287, 0.4508, 1.0, 0.3864, 0.4287, 0.4508, 1.0, 0.3864, 0.4287, 0.4508, 1.0, 0.3864, 0.4287, 0.4508, 1.0, 0.3864, 0.4287, 0.4508, 1.0, 0.3864, 0.4287, 0.4508, 1.0, 0.3864, 0.4287, 0.4508, 1.0, 0.3864, 0.4287, 0.4508, 1.0, 0.3864, 0.4287, 0.4508, 1.0, 0.3864, 0.4287, 0.4508, 1.0, 0.3864, 0.4287, 0.4508, 1.0, 0.3864, 0.4287, 0.4508, 1.0, 0.3864, 0.4287, 0.4508, 1.0, 0.3864, 0.4287, 0.4508, 1.0, 0.3864, 0.4287, 0.4508, 1.0, 0.3864, 0.4287, 0.4508, 1.0, 0.3864, 0.4287, 0.4508, 1.0, 0.3864, 0.4287, 0.4508, 1.0, 0.3864, 0.4287, 0.4508, 1.0, 0.3864, 0.4287, 0.4508, 1.0, 0.3864, 0.4287, 0.4508, 1.0, 0.3864, 0.4287, 0.4508, 1.0, 0.3864, 0.4287, 0.4508, 1.0, 0.3864, 0.4287, 0.4508, 1.0, 0.3864, 0.4287, 0.4508, 1.0, 0.3864, 0.4287, 0.4508, 1.0, 0.3864, 0.4287, 0.4508, 1.0, 0.3864, 0.4287, 0.4508, 1.0, 0.3864, 0.4287, 0.4508, 1.0, 0.3864, 0.4287, 0.4508, 1.0, 0.3864, 0.4287, 0.4508, 1.0, 0.3864, 0.4287, 0.4508, 1.0, 0.3864, 0.4287, 0.4508, 1.0, 0.3864, 0.4287, 0.4508, 1.0, 0.3864, 0.4287, 0.4508, 1.0, 0.3864, 0.4287, 0.4508, 1.0, 0.3864, 0.4287, 0.4508, 1.0, 0.3864, 0.4287, 0.4508, 1.0, 0.3864, 0.4287, 0.4508, 1.0, 0.3864, 0.4287, 0.4508, 1.0, 0.3864, 0.4287, 0.4508, 1.0, 0.3864, 0.4287, 0.4508, 1.0, 0.3864, 0.4287, 0.4508, 1.0, 0.3864, 0.4287, 0.4508, 1.0, 0.3864, 0.4287, 0.4508, 1.0, 0.3864, 0.4287, 0.4508, 1.0, 0.3864, 0.4287, 0.4508, 1.0, 0.3864, 0.4287, 0.4508, 1.0, 0.3864, 0.4287, 0.4508, 1.0, 0.3864, 0.4287, 0.4508, 1.0, 0.3864, 0.4287, 0.4508, 1.0, 0.3864, 0.4287, 0.4508, 1.0, 0.3864, 0.4287, 0.4508, 1.0, 0.3864, 0.4287, 0.4508, 1.0, 0.3864, 0.4287, 0.4508, 1.0, 0.3864, 0.4287, 0.4508, 1.0, 0.3864, 0.4287, 0.4508, 1.0, 0.3864, 0.4287, 0.4508, 1.0, 0.3864, 0.4287, 0.4508, 1.0, 0.3864, 0.4287, 0.4508, 1.0, 0.3864, 0.4287, 0.4508, 1.0, 0.3864, 0.4287, 0.4508, 1.0, 0.3864, 0.4287, 0.4508, 1.0, 0.3864, 0.4287, 0.4508, 1.0, 0.3864, 0.4287, 0.4508, 1.0, 0.3864, 0.4287, 0.4508, 1.0, 0.3864, 0.4287, 0.4508, 1.0, 0.3864, 0.4287, 0.4508, 1.0, 0.3864, 0.4287, 0.4508, 1.0, 0.3864, 0.4287, 0.4508, 1.0, 0.3864, 0.4287, 0.4508, 1.0, 0.3864, 0.4287, 0.4508, 1.0, 0.3864, 0.4287, 0.4508, 1.0, 0.3864, 0.4287, 0.4508, 1.0, 0.3864, 0.4287, 0.4508, 1.0, 0.3864, 0.4287, 0.4508, 1.0, 0.3864, 0.4287, 0.4508, 1.0, 0.3864, 0.4287, 0.4508, 1.0, 0.3864, 0.4287, 0.4508, 1.0, 0.3864, 0.4287, 0.4508, 1.0, 0.3864, 0.4287, 0.4508, 1.0, 0.3864, 0.4287, 0.4508, 1.0, 0.3864, 0.4287, 0.4508, 1.0, 0.3864, 0.4287, 0.4508, 1.0, 0.3864, 0.4287, 0.4508, 1.0, 0.3864, 0.4287, 0.4508, 1.0, 0.3864, 0.4287, 0.4508, 1.0, 0.3864, 0.4287, 0.4508, 1.0, 0.3864, 0.4287, 0.4508, 1.0, 0.3864, 0.4287, 0.4508, 1.0, 0.3864, 0.4287, 0.4508, 1.0, 0.3864, 0.4287, 0.4508, 1.0, 0.3864, 0.4287, 0.4508, 1.0, 0.3864, 0.4287, 0.4508, 1.0, 0.3864, 0.4287, 0.4508, 1.0, 0.3864, 0.4287, 0.4508, 1.0, 0.3864, 0.4287, 0.4508, 1.0, 0.3864, 0.4287, 0.4508, 1.0, 0.3864, 0.4287, 0.4508, 1.0, 0.3864, 0.4287, 0.4508, 1.0, 0.3864, 0.4287, 0.4508, 1.0, 0.3864, 0.4287, 0.4508, 1.0, 0.3864, 0.4287, 0.4508, 1.0, 0.3864, 0.4287, 0.4508, 1.0, 0.3864, 0.4287, 0.4508, 1.0, 0.3864, 0.4287, 0.4508, 1.0, 0.3864, 0.4287, 0.4508, 1.0, 0.3864, 0.4287, 0.4508, 1.0, 0.3864, 0.4287, 0.4508, 1.0, 0.3864, 0.4287, 0.4508, 1.0, 0.3864, 0.4287, 0.4508, 1.0, 0.3864, 0.4287, 0.4508, 1.0, 0.3864, 0.4287, 0.4508, 1.0, 0.3864, 0.4287, 0.4508, 1.0, 0.3864, 0.4287, 0.4508, 1.0, 0.3864, 0.4287, 0.4508, 1.0, 0.3864, 0.4287, 0.4508, 1.0, 0.3864, 0.4287, 0.4508, 1.0, 0.3864, 0.4287, 0.4508, 1.0, 0.3864, 0.4287, 0.4508, 1.0, 0.3864, 0.4287, 0.4508, 1.0, 0.3864, 0.4287, 0.4508, 1.0, 0.3864, 0.4287, 0.4508, 1.0, 0.3864, 0.4287, 0.4508, 1.0, 0.3864, 0.4287, 0.4508, 1.0, 0.3864, 0.4287, 0.4508, 1.0, 0.3864, 0.4287, 0.4508, 1.0, 0.3864, 0.4287, 0.4508, 1.0, 0.3864, 0.4287, 0.4508, 1.0])
me_cylinder.use_remesh_fix_poles = True
me_cylinder.use_remesh_preserve_attributes = False
me_cylinder.use_mirror_vertex_groups = False
me_cylinder.update()

# ---- objects
ob_cylinder = bpy.data.objects.new('Cylinder', me_cylinder)

# ---- transforms, parenting, visibility, modifiers, constraints
ob_cylinder.location = (3.608, 9.423, 0.3708)
ob_cylinder.scale = (0.2577, 0.2406, 0.2406)
ob_cylinder.lineart.crease_threshold = 0.0

# ---- collection membership
col_collection.objects.link(ob_cylinder)

# ---- scene / render settings (as saved in the file)
scene.frame_start = 1; scene.frame_end = 250; scene.frame_set(1)
scene.render.engine = 'BLENDER_EEVEE_NEXT'
scene.cycles.use_denoising = False
scene.cycles.samples = 128
scene.cycles.sampling_pattern = 'TABULATED_SOBOL'
scene.cycles.use_adaptive_sampling = False
scene.cycles.use_light_tree = False
scene.view_settings.view_transform = 'Filmic'
bpy.context.view_layer.update()

# ---- added for rendering (the .blend has no active camera and no usable light): camera, sun
cam_auto = bpy.data.cameras.new('AutoCamera')
cam_auto.lens = 50.0
cam_auto.sensor_width = 36.0
cam_auto.clip_end = 1000.0
ob_auto_camera = bpy.data.objects.new('AutoCamera', cam_auto)
scene.collection.objects.link(ob_auto_camera)
ob_auto_camera.location = (4.87577, 7.70004, 1.79271)
ob_auto_camera.rotation_euler = (1.09748, -7.21219e-08, 0.694738)
scene.camera = ob_auto_camera
light_auto_sun = bpy.data.lights.new('AutoSun', 'SUN')
light_auto_sun.energy = 3.0
light_auto_sun.angle = 0.0523599
ob_auto_sun = bpy.data.objects.new('AutoSun', light_auto_sun)
scene.collection.objects.link(ob_auto_sun)
ob_auto_sun.rotation_euler = (0.872665, 0.174533, 0.523599)
bpy.context.view_layer.update()
